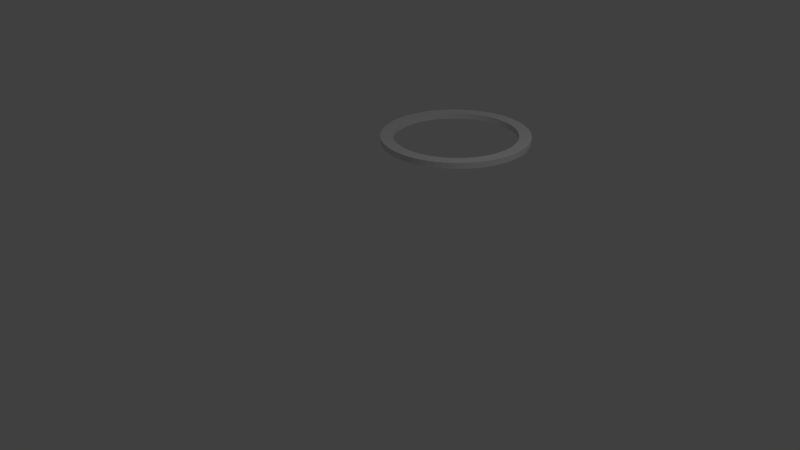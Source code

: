 # Source: Ring.blend  (saved by Blender 2.75.0; exported with 4.5.12 LTS)
import bpy
from mathutils import Matrix  # noqa: F401  (used for matrix-valued properties, if any)

bpy.ops.wm.read_factory_settings(use_empty=True)
scene = bpy.context.scene
scene.name = 'Scene'

# ---- collections
col_collection_1 = bpy.data.collections.new('Collection 1'); scene.collection.children.link(col_collection_1)

# ---- world
world_world = bpy.data.worlds.new('World'); scene.world = world_world
world_world.color = (0.05088, 0.05088, 0.05088)
world_world.use_sun_shadow = False
world_world.sun_shadow_jitter_overblur = 0.0
world_world.cycles.sampling_method = 'MANUAL'
world_world.cycles.sample_map_resolution = 256

# ---- cameras
cam_camera = bpy.data.cameras.new('Camera')
cam_camera.clip_end = 100.0
cam_camera.lens = 35.0
cam_camera.sensor_width = 32.0
cam_camera.sensor_height = 18.0
cam_camera.ortho_scale = 7.314
cam_camera.dof.focus_distance = 0.0
cam_camera.dof.aperture_fstop = 128.0

# ---- lights
light_lamp = bpy.data.lights.new('Lamp', 'POINT')
light_lamp.transmission_factor = 0.0
light_lamp.cutoff_distance = 30.0
light_lamp.energy = 100.0
light_lamp.shadow_buffer_clip_start = 1.001
light_lamp.shadow_soft_size = 0.1
light_lamp.shadow_maximum_resolution = 0.006
light_lamp.use_absolute_resolution = True
light_lamp.cycles.use_multiple_importance_sampling = False

# ---- meshes
me_circle_002 = bpy.data.meshes.new('Circle.002')
me_circle_002.from_pydata([(0.0, 1.0, 0.0), (-0.09802, 0.9952, 0.0), (-0.1951, 0.9808, 0.0), (-0.2903, 0.9569, 0.0), (-0.3827, 0.9239, 0.0), (-0.4714, 0.8819, 0.0), (-0.5556, 0.8315, 0.0), (-0.6344, 0.773, 0.0), (-0.7071, 0.7071, 0.0), (-0.773, 0.6344, 0.0), (-0.8315, 0.5556, 0.0), (-0.8819, 0.4714, 0.0), (-0.9239, 0.3827, 0.0), (-0.9569, 0.2903, 0.0), (-0.9808, 0.1951, 0.0), (-0.9952, 0.09802, 0.0), (-1.0, -1.629e-07, 0.0), (-0.9952, -0.09802, 0.0), (-0.9808, -0.1951, 0.0), (-0.9569, -0.2903, 0.0), (-0.9239, -0.3827, 0.0), (-0.8819, -0.4714, 0.0), (-0.8315, -0.5556, 0.0), (-0.773, -0.6344, 0.0), (-0.7071, -0.7071, 0.0), (-0.6344, -0.773, 0.0), (-0.5556, -0.8315, 0.0), (-0.4714, -0.8819, 0.0), (-0.3827, -0.9239, 0.0), (-0.2903, -0.9569, 0.0), (-0.1951, -0.9808, 0.0), (-0.09802, -0.9952, 0.0), (8.027e-07, -1.0, 0.0), (0.09802, -0.9952, 0.0), (0.1951, -0.9808, 0.0), (0.2903, -0.9569, 0.0), (0.3827, -0.9239, 0.0), (0.4714, -0.8819, 0.0), (0.5556, -0.8315, 0.0), (0.6344, -0.773, 0.0), (0.7071, -0.7071, 0.0), (0.773, -0.6344, 0.0), (0.8315, -0.5556, 0.0), (0.8819, -0.4714, 0.0), (0.9239, -0.3827, 0.0), (0.9569, -0.2903, 0.0), (0.9808, -0.1951, 0.0), (0.9952, -0.09802, 0.0), (1.0, -4.649e-07, 0.0), (0.9952, 0.09802, 0.0), (0.9808, 0.1951, 0.0), (0.9569, 0.2903, 0.0), (0.9239, 0.3827, 0.0), (0.8819, 0.4714, 0.0), (0.8315, 0.5556, 0.0), (0.773, 0.6344, 0.0), (0.7071, 0.7071, 0.0), (0.6344, 0.773, 0.0), (0.5556, 0.8315, 0.0), (0.4714, 0.8819, 0.0), (0.3827, 0.9239, 0.0), (0.2903, 0.9569, 0.0), (0.1951, 0.9808, 0.0), (0.09802, 0.9952, 0.0), (9.752e-08, 0.8363, 0.0), (-0.08197, 0.8322, 0.0), (-0.1631, 0.8202, 0.0), (-0.2428, 0.8002, 0.0), (-0.32, 0.7726, 0.0), (-0.3942, 0.7375, 0.0), (-0.4646, 0.6953, 0.0), (-0.5305, 0.6464, 0.0), (-0.5913, 0.5913, 0.0), (-0.6464, 0.5305, 0.0), (-0.6953, 0.4646, 0.0), (-0.7375, 0.3942, 0.0), (-0.7726, 0.32, 0.0), (-0.8002, 0.2428, 0.0), (-0.8202, 0.1631, 0.0), (-0.8322, 0.08197, 0.0), (-0.8363, -1.779e-07, 0.0), (-0.8322, -0.08197, 0.0), (-0.8202, -0.1631, 0.0), (-0.8002, -0.2428, 0.0), (-0.7726, -0.32, 0.0), (-0.7375, -0.3942, 0.0), (-0.6953, -0.4646, 0.0), (-0.6464, -0.5305, 0.0), (-0.5913, -0.5913, 0.0), (-0.5305, -0.6464, 0.0), (-0.4646, -0.6953, 0.0), (-0.3942, -0.7375, 0.0), (-0.32, -0.7726, 0.0), (-0.2428, -0.8002, 0.0), (-0.1631, -0.8202, 0.0), (-0.08197, -0.8322, 0.0), (7.688e-07, -0.8363, 0.0), (0.08197, -0.8322, 0.0), (0.1631, -0.8202, 0.0), (0.2428, -0.8002, 0.0), (0.32, -0.7726, 0.0), (0.3942, -0.7375, 0.0), (0.4646, -0.6953, 0.0), (0.5305, -0.6464, 0.0), (0.5913, -0.5913, 0.0), (0.6464, -0.5305, 0.0), (0.6953, -0.4646, 0.0), (0.7375, -0.3942, 0.0), (0.7726, -0.32, 0.0), (0.8002, -0.2428, 0.0), (0.8202, -0.1631, 0.0), (0.8322, -0.08197, 0.0), (0.8363, -4.304e-07, 0.0), (0.8322, 0.08197, 0.0), (0.8202, 0.1631, 0.0), (0.8002, 0.2428, 0.0), (0.7726, 0.32, 0.0), (0.7375, 0.3942, 0.0), (0.6953, 0.4646, 0.0), (0.6464, 0.5305, 0.0), (0.5913, 0.5913, 0.0), (0.5305, 0.6464, 0.0), (0.4646, 0.6953, 0.0), (0.3942, 0.7375, 0.0), (0.32, 0.7726, 0.0), (0.2428, 0.8002, 0.0), (0.1631, 0.8202, 0.0), (0.08197, 0.8322, 0.0), (0.0, 1.0, 0.07863), (-0.09802, 0.9952, 0.07863), (-0.1951, 0.9808, 0.07863), (-0.2903, 0.9569, 0.07863), (-0.3827, 0.9239, 0.07863), (-0.4714, 0.8819, 0.07863), (-0.5556, 0.8315, 0.07863), (-0.6344, 0.773, 0.07863), (-0.7071, 0.7071, 0.07863), (-0.773, 0.6344, 0.07863), (-0.8315, 0.5556, 0.07863), (-0.8819, 0.4714, 0.07863), (-0.9239, 0.3827, 0.07863), (-0.9569, 0.2903, 0.07863), (-0.9808, 0.1951, 0.07863), (-0.9952, 0.09802, 0.07863), (-1.0, -1.629e-07, 0.07863), (-0.9952, -0.09802, 0.07863), (-0.9808, -0.1951, 0.07863), (-0.9569, -0.2903, 0.07863), (-0.9239, -0.3827, 0.07863), (-0.8819, -0.4714, 0.07863), (-0.8315, -0.5556, 0.07863), (-0.773, -0.6344, 0.07863), (-0.7071, -0.7071, 0.07863), (-0.6344, -0.773, 0.07863), (-0.5556, -0.8315, 0.07863), (-0.4714, -0.8819, 0.07863), (-0.3827, -0.9239, 0.07863), (-0.2903, -0.9569, 0.07863), (-0.1951, -0.9808, 0.07863), (-0.09802, -0.9952, 0.07863), (8.027e-07, -1.0, 0.07863), (0.09802, -0.9952, 0.07863), (0.1951, -0.9808, 0.07863), (0.2903, -0.9569, 0.07863), (0.3827, -0.9239, 0.07863), (0.4714, -0.8819, 0.07863), (0.5556, -0.8315, 0.07863), (0.6344, -0.773, 0.07863), (0.7071, -0.7071, 0.07863), (0.773, -0.6344, 0.07863), (0.8315, -0.5556, 0.07863), (0.8819, -0.4714, 0.07863), (0.9239, -0.3827, 0.07863), (0.9569, -0.2903, 0.07863), (0.9808, -0.1951, 0.07863), (0.9952, -0.09802, 0.07863), (1.0, -4.649e-07, 0.07863), (0.9952, 0.09802, 0.07863), (0.9808, 0.1951, 0.07863), (0.9569, 0.2903, 0.07863), (0.9239, 0.3827, 0.07863), (0.8819, 0.4714, 0.07863), (0.8315, 0.5556, 0.07863), (0.773, 0.6344, 0.07863), (0.7071, 0.7071, 0.07863), (0.6344, 0.773, 0.07863), (0.5556, 0.8315, 0.07863), (0.4714, 0.8819, 0.07863), (0.3827, 0.9239, 0.07863), (0.2903, 0.9569, 0.07863), (0.1951, 0.9808, 0.07863), (0.09802, 0.9952, 0.07863), (9.752e-08, 0.8363, 0.07863), (-0.08197, 0.8322, 0.07863), (-0.1631, 0.8202, 0.07863), (-0.2428, 0.8002, 0.07863), (-0.32, 0.7726, 0.07863), (-0.3942, 0.7375, 0.07863), (-0.4646, 0.6953, 0.07863), (-0.5305, 0.6464, 0.07863), (-0.5913, 0.5913, 0.07863), (-0.6464, 0.5305, 0.07863), (-0.6953, 0.4646, 0.07863), (-0.7375, 0.3942, 0.07863), (-0.7726, 0.32, 0.07863), (-0.8002, 0.2428, 0.07863), (-0.8202, 0.1631, 0.07863), (-0.8322, 0.08197, 0.07863), (-0.8363, -1.779e-07, 0.07863), (-0.8322, -0.08197, 0.07863), (-0.8202, -0.1631, 0.07863), (-0.8002, -0.2428, 0.07863), (-0.7726, -0.32, 0.07863), (-0.7375, -0.3942, 0.07863), (-0.6953, -0.4646, 0.07863), (-0.6464, -0.5305, 0.07863), (-0.5913, -0.5913, 0.07863), (-0.5305, -0.6464, 0.07863), (-0.4646, -0.6953, 0.07863), (-0.3942, -0.7375, 0.07863), (-0.32, -0.7726, 0.07863), (-0.2428, -0.8002, 0.07863), (-0.1631, -0.8202, 0.07863), (-0.08197, -0.8322, 0.07863), (7.688e-07, -0.8363, 0.07863), (0.08197, -0.8322, 0.07863), (0.1631, -0.8202, 0.07863), (0.2428, -0.8002, 0.07863), (0.32, -0.7726, 0.07863), (0.3942, -0.7375, 0.07863), (0.4646, -0.6953, 0.07863), (0.5305, -0.6464, 0.07863), (0.5913, -0.5913, 0.07863), (0.6464, -0.5305, 0.07863), (0.6953, -0.4646, 0.07863), (0.7375, -0.3942, 0.07863), (0.7726, -0.32, 0.07863), (0.8002, -0.2428, 0.07863), (0.8202, -0.1631, 0.07863), (0.8322, -0.08197, 0.07863), (0.8363, -4.304e-07, 0.07863), (0.8322, 0.08197, 0.07863), (0.8202, 0.1631, 0.07863), (0.8002, 0.2428, 0.07863), (0.7726, 0.32, 0.07863), (0.7375, 0.3942, 0.07863), (0.6953, 0.4646, 0.07863), (0.6464, 0.5305, 0.07863), (0.5913, 0.5913, 0.07863), (0.5305, 0.6464, 0.07863), (0.4646, 0.6953, 0.07863), (0.3942, 0.7375, 0.07863), (0.32, 0.7726, 0.07863), (0.2428, 0.8002, 0.07863), (0.1631, 0.8202, 0.07863), (0.08197, 0.8322, 0.07863)], [], [(45, 44, 108, 109), (8, 7, 71, 72), (60, 59, 123, 124), (23, 22, 86, 87), (1, 0, 64, 65), (38, 37, 101, 102), (53, 52, 116, 117), (16, 15, 79, 80), (31, 30, 94, 95), (9, 8, 72, 73), (46, 45, 109, 110), (61, 60, 124, 125), (24, 23, 87, 88), (2, 1, 65, 66), (39, 38, 102, 103), (54, 53, 117, 118), (17, 16, 80, 81), (32, 31, 95, 96), (10, 9, 73, 74), (47, 46, 110, 111), (62, 61, 125, 126), (25, 24, 88, 89), (3, 2, 66, 67), (40, 39, 103, 104), (55, 54, 118, 119), (18, 17, 81, 82), (33, 32, 96, 97), (11, 10, 74, 75), (48, 47, 111, 112), (63, 62, 126, 127), (26, 25, 89, 90), (4, 3, 67, 68), (41, 40, 104, 105), (56, 55, 119, 120), (19, 18, 82, 83), (34, 33, 97, 98), (12, 11, 75, 76), (49, 48, 112, 113), (0, 63, 127, 64), (27, 26, 90, 91), (5, 4, 68, 69), (42, 41, 105, 106), (57, 56, 120, 121), (20, 19, 83, 84), (35, 34, 98, 99), (13, 12, 76, 77), (50, 49, 113, 114), (28, 27, 91, 92), (6, 5, 69, 70), (43, 42, 106, 107), (58, 57, 121, 122), (21, 20, 84, 85), (36, 35, 99, 100), (14, 13, 77, 78), (51, 50, 114, 115), (29, 28, 92, 93), (7, 6, 70, 71), (44, 43, 107, 108), (59, 58, 122, 123), (22, 21, 85, 86), (37, 36, 100, 101), (52, 51, 115, 116), (15, 14, 78, 79), (30, 29, 93, 94), (173, 237, 236, 172), (136, 200, 199, 135), (188, 252, 251, 187), (151, 215, 214, 150), (129, 193, 192, 128), (166, 230, 229, 165), (181, 245, 244, 180), (144, 208, 207, 143), (159, 223, 222, 158), (137, 201, 200, 136), (174, 238, 237, 173), (189, 253, 252, 188), (152, 216, 215, 151), (130, 194, 193, 129), (167, 231, 230, 166), (182, 246, 245, 181), (145, 209, 208, 144), (160, 224, 223, 159), (138, 202, 201, 137), (175, 239, 238, 174), (190, 254, 253, 189), (153, 217, 216, 152), (131, 195, 194, 130), (168, 232, 231, 167), (183, 247, 246, 182), (146, 210, 209, 145), (161, 225, 224, 160), (139, 203, 202, 138), (176, 240, 239, 175), (191, 255, 254, 190), (154, 218, 217, 153), (132, 196, 195, 131), (169, 233, 232, 168), (184, 248, 247, 183), (147, 211, 210, 146), (162, 226, 225, 161), (140, 204, 203, 139), (177, 241, 240, 176), (128, 192, 255, 191), (155, 219, 218, 154), (133, 197, 196, 132), (170, 234, 233, 169), (185, 249, 248, 184), (148, 212, 211, 147), (163, 227, 226, 162), (141, 205, 204, 140), (178, 242, 241, 177), (156, 220, 219, 155), (134, 198, 197, 133), (171, 235, 234, 170), (186, 250, 249, 185), (149, 213, 212, 148), (164, 228, 227, 163), (142, 206, 205, 141), (179, 243, 242, 178), (157, 221, 220, 156), (135, 199, 198, 134), (172, 236, 235, 171), (187, 251, 250, 186), (150, 214, 213, 149), (165, 229, 228, 164), (180, 244, 243, 179), (143, 207, 206, 142), (158, 222, 221, 157), (125, 253, 254, 126), (74, 202, 203, 75), (24, 152, 151, 23), (126, 254, 255, 127), (75, 203, 204, 76), (25, 153, 152, 24), (127, 255, 192, 64), (76, 204, 205, 77), (26, 154, 153, 25), (77, 205, 206, 78), (27, 155, 154, 26), (78, 206, 207, 79), (28, 156, 155, 27), (79, 207, 208, 80), (29, 157, 156, 28), (80, 208, 209, 81), (30, 158, 157, 29), (81, 209, 210, 82), (31, 159, 158, 30), (82, 210, 211, 83), (32, 160, 159, 31), (83, 211, 212, 84), (33, 161, 160, 32), (84, 212, 213, 85), (34, 162, 161, 33), (85, 213, 214, 86), (35, 163, 162, 34), (86, 214, 215, 87), (36, 164, 163, 35), (87, 215, 216, 88), (37, 165, 164, 36), (88, 216, 217, 89), (38, 166, 165, 37), (89, 217, 218, 90), (39, 167, 166, 38), (90, 218, 219, 91), (40, 168, 167, 39), (91, 219, 220, 92), (41, 169, 168, 40), (92, 220, 221, 93), (42, 170, 169, 41), (93, 221, 222, 94), (43, 171, 170, 42), (94, 222, 223, 95), (44, 172, 171, 43), (95, 223, 224, 96), (45, 173, 172, 44), (96, 224, 225, 97), (46, 174, 173, 45), (97, 225, 226, 98), (47, 175, 174, 46), (98, 226, 227, 99), (48, 176, 175, 47), (99, 227, 228, 100), (49, 177, 176, 48), (100, 228, 229, 101), (50, 178, 177, 49), (101, 229, 230, 102), (51, 179, 178, 50), (102, 230, 231, 103), (52, 180, 179, 51), (1, 129, 128, 0), (103, 231, 232, 104), (53, 181, 180, 52), (2, 130, 129, 1), (104, 232, 233, 105), (54, 182, 181, 53), (3, 131, 130, 2), (105, 233, 234, 106), (55, 183, 182, 54), (4, 132, 131, 3), (106, 234, 235, 107), (56, 184, 183, 55), (5, 133, 132, 4), (107, 235, 236, 108), (57, 185, 184, 56), (6, 134, 133, 5), (108, 236, 237, 109), (58, 186, 185, 57), (7, 135, 134, 6), (109, 237, 238, 110), (59, 187, 186, 58), (8, 136, 135, 7), (110, 238, 239, 111), (60, 188, 187, 59), (9, 137, 136, 8), (111, 239, 240, 112), (61, 189, 188, 60), (10, 138, 137, 9), (112, 240, 241, 113), (62, 190, 189, 61), (11, 139, 138, 10), (113, 241, 242, 114), (63, 191, 190, 62), (12, 140, 139, 11), (114, 242, 243, 115), (0, 128, 191, 63), (13, 141, 140, 12), (115, 243, 244, 116), (64, 192, 193, 65), (14, 142, 141, 13), (116, 244, 245, 117), (65, 193, 194, 66), (15, 143, 142, 14), (117, 245, 246, 118), (66, 194, 195, 67), (16, 144, 143, 15), (118, 246, 247, 119), (67, 195, 196, 68), (17, 145, 144, 16), (119, 247, 248, 120), (68, 196, 197, 69), (18, 146, 145, 17), (120, 248, 249, 121), (69, 197, 198, 70), (19, 147, 146, 18), (121, 249, 250, 122), (70, 198, 199, 71), (20, 148, 147, 19), (122, 250, 251, 123), (71, 199, 200, 72), (21, 149, 148, 20), (123, 251, 252, 124), (72, 200, 201, 73), (22, 150, 149, 21), (124, 252, 253, 125), (73, 201, 202, 74), (23, 151, 150, 22)])
_uv = me_circle_002.uv_layers.new(name='UVMap')
_uv.uv.foreach_set('vector', [0.8708, 0.8361, 0.8361, 0.8708, 0.7811, 0.8101, 0.8101, 0.7811, 0.3314, 0.02876, 0.3784, 0.0145, 0.3983, 0.094, 0.359, 0.1059, 0.8708, 0.1639, 0.902, 0.2019, 0.8362, 0.2507, 0.8101, 0.2189, 0.0145, 0.6216, 0.004915, 0.5734, 0.08598, 0.5614, 0.09399, 0.6017, 0.6686, 0.02876, 0.714, 0.04755, 0.679, 0.1216, 0.641, 0.1059, 0.5734, 0.9951, 0.5246, 0.9999, 0.5205, 0.918, 0.5614, 0.914, 0.9999, 0.4754, 0.9999, 0.5246, 0.918, 0.5205, 0.918, 0.4795, 0.04755, 0.286, 0.0707, 0.2427, 0.141, 0.2848, 0.1216, 0.321, 0.2427, 0.9293, 0.2018, 0.902, 0.2507, 0.8362, 0.2848, 0.859, 0.286, 0.04755, 0.3314, 0.02876, 0.359, 0.1059, 0.321, 0.1216, 0.902, 0.7981, 0.8708, 0.8361, 0.8101, 0.7811, 0.8362, 0.7493, 0.8361, 0.1292, 0.8708, 0.1639, 0.8101, 0.2189, 0.7811, 0.1899, 0.02875, 0.6686, 0.0145, 0.6216, 0.09399, 0.6017, 0.1059, 0.641, 0.6216, 0.0145, 0.6686, 0.02876, 0.641, 0.1059, 0.6017, 0.094, 0.6216, 0.9855, 0.5734, 0.9951, 0.5614, 0.914, 0.6017, 0.906, 0.9951, 0.4266, 0.9999, 0.4754, 0.918, 0.4795, 0.914, 0.4386, 0.02875, 0.3314, 0.04755, 0.286, 0.1216, 0.321, 0.1059, 0.359, 0.286, 0.9524, 0.2427, 0.9293, 0.2848, 0.859, 0.321, 0.8784, 0.2427, 0.07071, 0.286, 0.04755, 0.321, 0.1216, 0.2848, 0.141, 0.9293, 0.7573, 0.902, 0.7981, 0.8362, 0.7493, 0.859, 0.7152, 0.7982, 0.09799, 0.8361, 0.1292, 0.7811, 0.1899, 0.7493, 0.1638, 0.04755, 0.714, 0.02875, 0.6686, 0.1059, 0.641, 0.1216, 0.679, 0.5734, 0.004914, 0.6216, 0.0145, 0.6017, 0.094, 0.5614, 0.08598, 0.6686, 0.9712, 0.6216, 0.9855, 0.6017, 0.906, 0.641, 0.8941, 0.9855, 0.3784, 0.9951, 0.4266, 0.914, 0.4386, 0.906, 0.3983, 0.0145, 0.3784, 0.02875, 0.3314, 0.1059, 0.359, 0.094, 0.3983, 0.3314, 0.9712, 0.286, 0.9524, 0.321, 0.8784, 0.359, 0.8941, 0.2019, 0.09799, 0.2427, 0.07071, 0.2848, 0.141, 0.2507, 0.1638, 0.9524, 0.714, 0.9293, 0.7573, 0.859, 0.7152, 0.8784, 0.679, 0.7573, 0.07071, 0.7982, 0.09799, 0.7493, 0.1638, 0.7152, 0.141, 0.0707, 0.7573, 0.04755, 0.714, 0.1216, 0.679, 0.141, 0.7152, 0.5246, 9.998e-05, 0.5734, 0.004914, 0.5614, 0.08598, 0.5205, 0.08196, 0.714, 0.9524, 0.6686, 0.9712, 0.641, 0.8941, 0.679, 0.8784, 0.9712, 0.3314, 0.9855, 0.3784, 0.906, 0.3983, 0.8941, 0.359, 0.004914, 0.4266, 0.0145, 0.3784, 0.094, 0.3983, 0.08598, 0.4386, 0.3784, 0.9855, 0.3314, 0.9712, 0.359, 0.8941, 0.3983, 0.906, 0.1639, 0.1292, 0.2019, 0.09799, 0.2507, 0.1638, 0.2189, 0.1899, 0.9712, 0.6686, 0.9524, 0.714, 0.8784, 0.679, 0.8941, 0.641, 0.714, 0.04755, 0.7573, 0.07071, 0.7152, 0.141, 0.679, 0.1216, 0.09799, 0.7981, 0.0707, 0.7573, 0.141, 0.7152, 0.1638, 0.7493, 0.4754, 9.998e-05, 0.5246, 9.998e-05, 0.5205, 0.08196, 0.4795, 0.08196, 0.7573, 0.9293, 0.714, 0.9524, 0.679, 0.8784, 0.7152, 0.859, 0.9524, 0.286, 0.9712, 0.3314, 0.8941, 0.359, 0.8784, 0.321, 9.998e-05, 0.4754, 0.004914, 0.4266, 0.08598, 0.4386, 0.08196, 0.4795, 0.4266, 0.9951, 0.3784, 0.9855, 0.3983, 0.906, 0.4386, 0.914, 0.1292, 0.1639, 0.1639, 0.1292, 0.2189, 0.1899, 0.1899, 0.2189, 0.9855, 0.6216, 0.9712, 0.6686, 0.8941, 0.641, 0.906, 0.6017, 0.1291, 0.8361, 0.09799, 0.7981, 0.1638, 0.7493, 0.1899, 0.7811, 0.4266, 0.004914, 0.4754, 9.998e-05, 0.4795, 0.08196, 0.4386, 0.08598, 0.7981, 0.902, 0.7573, 0.9293, 0.7152, 0.859, 0.7493, 0.8362, 0.9293, 0.2427, 0.9524, 0.286, 0.8784, 0.321, 0.859, 0.2848, 0.0001002, 0.5246, 9.998e-05, 0.4754, 0.08196, 0.4795, 0.08196, 0.5205, 0.4754, 0.9999, 0.4266, 0.9951, 0.4386, 0.914, 0.4795, 0.918, 0.09799, 0.2019, 0.1292, 0.1639, 0.1899, 0.2189, 0.1638, 0.2507, 0.9951, 0.5734, 0.9855, 0.6216, 0.906, 0.6017, 0.914, 0.5614, 0.1639, 0.8708, 0.1291, 0.8361, 0.1899, 0.7811, 0.2189, 0.8101, 0.3784, 0.0145, 0.4266, 0.004914, 0.4386, 0.08598, 0.3983, 0.094, 0.8361, 0.8708, 0.7981, 0.902, 0.7493, 0.8362, 0.7811, 0.8101, 0.902, 0.2019, 0.9293, 0.2427, 0.859, 0.2848, 0.8362, 0.2507, 0.004915, 0.5734, 0.0001002, 0.5246, 0.08196, 0.5205, 0.08598, 0.5614, 0.5246, 0.9999, 0.4754, 0.9999, 0.4795, 0.918, 0.5205, 0.918, 0.9999, 0.5246, 0.9951, 0.5734, 0.914, 0.5614, 0.918, 0.5205, 0.0707, 0.2427, 0.09799, 0.2019, 0.1638, 0.2507, 0.141, 0.2848, 0.2018, 0.902, 0.1639, 0.8708, 0.2189, 0.8101, 0.2507, 0.8362, 0.8708, 0.8361, 0.8101, 0.7811, 0.7811, 0.8101, 0.8361, 0.8708, 0.3314, 0.02876, 0.359, 0.1059, 0.3983, 0.094, 0.3784, 0.0145, 0.8708, 0.1639, 0.8101, 0.2189, 0.8362, 0.2507, 0.902, 0.2019, 0.0145, 0.6216, 0.09399, 0.6017, 0.08598, 0.5614, 0.004915, 0.5734, 0.6686, 0.02876, 0.641, 0.1059, 0.679, 0.1216, 0.714, 0.04755, 0.5734, 0.9951, 0.5614, 0.914, 0.5205, 0.918, 0.5246, 0.9999, 0.9999, 0.4754, 0.918, 0.4795, 0.918, 0.5205, 0.9999, 0.5246, 0.04755, 0.286, 0.1216, 0.321, 0.141, 0.2848, 0.0707, 0.2427, 0.2427, 0.9293, 0.2848, 0.859, 0.2507, 0.8362, 0.2018, 0.902, 0.286, 0.04755, 0.321, 0.1216, 0.359, 0.1059, 0.3314, 0.02876, 0.902, 0.7981, 0.8362, 0.7493, 0.8101, 0.7811, 0.8708, 0.8361, 0.8361, 0.1292, 0.7811, 0.1899, 0.8101, 0.2189, 0.8708, 0.1639, 0.02875, 0.6686, 0.1059, 0.641, 0.09399, 0.6017, 0.0145, 0.6216, 0.6216, 0.0145, 0.6017, 0.094, 0.641, 0.1059, 0.6686, 0.02876, 0.6216, 0.9855, 0.6017, 0.906, 0.5614, 0.914, 0.5734, 0.9951, 0.9951, 0.4266, 0.914, 0.4386, 0.918, 0.4795, 0.9999, 0.4754, 0.02875, 0.3314, 0.1059, 0.359, 0.1216, 0.321, 0.04755, 0.286, 0.286, 0.9524, 0.321, 0.8784, 0.2848, 0.859, 0.2427, 0.9293, 0.2427, 0.07071, 0.2848, 0.141, 0.321, 0.1216, 0.286, 0.04755, 0.9293, 0.7573, 0.859, 0.7152, 0.8362, 0.7493, 0.902, 0.7981, 0.7982, 0.09799, 0.7493, 0.1638, 0.7811, 0.1899, 0.8361, 0.1292, 0.04755, 0.714, 0.1216, 0.679, 0.1059, 0.641, 0.02875, 0.6686, 0.5734, 0.004914, 0.5614, 0.08598, 0.6017, 0.094, 0.6216, 0.0145, 0.6686, 0.9712, 0.641, 0.8941, 0.6017, 0.906, 0.6216, 0.9855, 0.9855, 0.3784, 0.906, 0.3983, 0.914, 0.4386, 0.9951, 0.4266, 0.0145, 0.3784, 0.094, 0.3983, 0.1059, 0.359, 0.02875, 0.3314, 0.3314, 0.9712, 0.359, 0.8941, 0.321, 0.8784, 0.286, 0.9524, 0.2019, 0.09799, 0.2507, 0.1638, 0.2848, 0.141, 0.2427, 0.07071, 0.9524, 0.714, 0.8784, 0.679, 0.859, 0.7152, 0.9293, 0.7573, 0.7573, 0.07071, 0.7152, 0.141, 0.7493, 0.1638, 0.7982, 0.09799, 0.0707, 0.7573, 0.141, 0.7152, 0.1216, 0.679, 0.04755, 0.714, 0.5246, 9.998e-05, 0.5205, 0.08196, 0.5614, 0.08598, 0.5734, 0.004914, 0.714, 0.9524, 0.679, 0.8784, 0.641, 0.8941, 0.6686, 0.9712, 0.9712, 0.3314, 0.8941, 0.359, 0.906, 0.3983, 0.9855, 0.3784, 0.004914, 0.4266, 0.08598, 0.4386, 0.094, 0.3983, 0.0145, 0.3784, 0.3784, 0.9855, 0.3983, 0.906, 0.359, 0.8941, 0.3314, 0.9712, 0.1639, 0.1292, 0.2189, 0.1899, 0.2507, 0.1638, 0.2019, 0.09799, 0.9712, 0.6686, 0.8941, 0.641, 0.8784, 0.679, 0.9524, 0.714, 0.714, 0.04755, 0.679, 0.1216, 0.7152, 0.141, 0.7573, 0.07071, 0.09799, 0.7981, 0.1638, 0.7493, 0.141, 0.7152, 0.0707, 0.7573, 0.4754, 9.998e-05, 0.4795, 0.08196, 0.5205, 0.08196, 0.5246, 9.998e-05, 0.7573, 0.9293, 0.7152, 0.859, 0.679, 0.8784, 0.714, 0.9524, 0.9524, 0.286, 0.8784, 0.321, 0.8941, 0.359, 0.9712, 0.3314, 9.998e-05, 0.4754, 0.08196, 0.4795, 0.08598, 0.4386, 0.004914, 0.4266, 0.4266, 0.9951, 0.4386, 0.914, 0.3983, 0.906, 0.3784, 0.9855, 0.1292, 0.1639, 0.1899, 0.2189, 0.2189, 0.1899, 0.1639, 0.1292, 0.9855, 0.6216, 0.906, 0.6017, 0.8941, 0.641, 0.9712, 0.6686, 0.1291, 0.8361, 0.1899, 0.7811, 0.1638, 0.7493, 0.09799, 0.7981, 0.4266, 0.004914, 0.4386, 0.08598, 0.4795, 0.08196, 0.4754, 9.998e-05, 0.7981, 0.902, 0.7493, 0.8362, 0.7152, 0.859, 0.7573, 0.9293, 0.9293, 0.2427, 0.859, 0.2848, 0.8784, 0.321, 0.9524, 0.286, 0.0001002, 0.5246, 0.08196, 0.5205, 0.08196, 0.4795, 9.998e-05, 0.4754, 0.4754, 0.9999, 0.4795, 0.918, 0.4386, 0.914, 0.4266, 0.9951, 0.09799, 0.2019, 0.1638, 0.2507, 0.1899, 0.2189, 0.1292, 0.1639, 0.9951, 0.5734, 0.914, 0.5614, 0.906, 0.6017, 0.9855, 0.6216, 0.1639, 0.8708, 0.2189, 0.8101, 0.1899, 0.7811, 0.1291, 0.8361, 0.3784, 0.0145, 0.3983, 0.094, 0.4386, 0.08598, 0.4266, 0.004914, 0.8361, 0.8708, 0.7811, 0.8101, 0.7493, 0.8362, 0.7981, 0.902, 0.902, 0.2019, 0.8362, 0.2507, 0.859, 0.2848, 0.9293, 0.2427, 0.004915, 0.5734, 0.08598, 0.5614, 0.08196, 0.5205, 0.0001002, 0.5246, 0.5246, 0.9999, 0.5205, 0.918, 0.4795, 0.918, 0.4754, 0.9999, 0.9999, 0.5246, 0.918, 0.5205, 0.914, 0.5614, 0.9951, 0.5734, 0.0707, 0.2427, 0.141, 0.2848, 0.1638, 0.2507, 0.09799, 0.2019, 0.2018, 0.902, 0.2507, 0.8362, 0.2189, 0.8101, 0.1639, 0.8708, 0.7811, 0.1899, 0.7811, 0.1899, 0.7493, 0.1638, 0.7493, 0.1638, 0.2848, 0.141, 0.2848, 0.141, 0.2507, 0.1638, 0.2507, 0.1638, 0.02875, 0.6686, 0.02875, 0.6686, 0.0145, 0.6216, 0.0145, 0.6216, 0.7493, 0.1638, 0.7493, 0.1638, 0.7152, 0.141, 0.7152, 0.141, 0.2507, 0.1638, 0.2507, 0.1638, 0.2189, 0.1899, 0.2189, 0.1899, 0.04755, 0.714, 0.04755, 0.714, 0.02875, 0.6686, 0.02875, 0.6686, 0.7152, 0.141, 0.7152, 0.141, 0.679, 0.1216, 0.679, 0.1216, 0.2189, 0.1899, 0.2189, 0.1899, 0.1899, 0.2189, 0.1899, 0.2189, 0.0707, 0.7573, 0.0707, 0.7573, 0.04755, 0.714, 0.04755, 0.714, 0.1899, 0.2189, 0.1899, 0.2189, 0.1638, 0.2507, 0.1638, 0.2507, 0.09799, 0.7981, 0.09799, 0.7981, 0.0707, 0.7573, 0.0707, 0.7573, 0.1638, 0.2507, 0.1638, 0.2507, 0.141, 0.2848, 0.141, 0.2848, 0.1291, 0.8361, 0.1291, 0.8361, 0.09799, 0.7981, 0.09799, 0.7981, 0.141, 0.2848, 0.141, 0.2848, 0.1216, 0.321, 0.1216, 0.321, 0.1639, 0.8708, 0.1639, 0.8708, 0.1291, 0.8361, 0.1291, 0.8361, 0.1216, 0.321, 0.1216, 0.321, 0.1059, 0.359, 0.1059, 0.359, 0.2018, 0.902, 0.2018, 0.902, 0.1639, 0.8708, 0.1639, 0.8708, 0.1059, 0.359, 0.1059, 0.359, 0.094, 0.3983, 0.094, 0.3983, 0.2427, 0.9293, 0.2427, 0.9293, 0.2018, 0.902, 0.2018, 0.902, 0.094, 0.3983, 0.094, 0.3983, 0.08598, 0.4386, 0.08598, 0.4386, 0.286, 0.9524, 0.286, 0.9524, 0.2427, 0.9293, 0.2427, 0.9293, 0.08598, 0.4386, 0.08598, 0.4386, 0.08196, 0.4795, 0.08196, 0.4795, 0.3314, 0.9712, 0.3314, 0.9712, 0.286, 0.9524, 0.286, 0.9524, 0.08196, 0.4795, 0.08196, 0.4795, 0.08196, 0.5205, 0.08196, 0.5205, 0.3784, 0.9855, 0.3784, 0.9855, 0.3314, 0.9712, 0.3314, 0.9712, 0.08196, 0.5205, 0.08196, 0.5205, 0.08598, 0.5614, 0.08598, 0.5614, 0.4266, 0.9951, 0.4266, 0.9951, 0.3784, 0.9855, 0.3784, 0.9855, 0.08598, 0.5614, 0.08598, 0.5614, 0.09399, 0.6017, 0.09399, 0.6017, 0.4754, 0.9999, 0.4754, 0.9999, 0.4266, 0.9951, 0.4266, 0.9951, 0.09399, 0.6017, 0.09399, 0.6017, 0.1059, 0.641, 0.1059, 0.641, 0.5246, 0.9999, 0.5246, 0.9999, 0.4754, 0.9999, 0.4754, 0.9999, 0.1059, 0.641, 0.1059, 0.641, 0.1216, 0.679, 0.1216, 0.679, 0.5734, 0.9951, 0.5734, 0.9951, 0.5246, 0.9999, 0.5246, 0.9999, 0.1216, 0.679, 0.1216, 0.679, 0.141, 0.7152, 0.141, 0.7152, 0.6216, 0.9855, 0.6216, 0.9855, 0.5734, 0.9951, 0.5734, 0.9951, 0.141, 0.7152, 0.141, 0.7152, 0.1638, 0.7493, 0.1638, 0.7493, 0.6686, 0.9712, 0.6686, 0.9712, 0.6216, 0.9855, 0.6216, 0.9855, 0.1638, 0.7493, 0.1638, 0.7493, 0.1899, 0.7811, 0.1899, 0.7811, 0.714, 0.9524, 0.714, 0.9524, 0.6686, 0.9712, 0.6686, 0.9712, 0.1899, 0.7811, 0.1899, 0.7811, 0.2189, 0.8101, 0.2189, 0.8101, 0.7573, 0.9293, 0.7573, 0.9293, 0.714, 0.9524, 0.714, 0.9524, 0.2189, 0.8101, 0.2189, 0.8101, 0.2507, 0.8362, 0.2507, 0.8362, 0.7981, 0.902, 0.7981, 0.902, 0.7573, 0.9293, 0.7573, 0.9293, 0.2507, 0.8362, 0.2507, 0.8362, 0.2848, 0.859, 0.2848, 0.859, 0.8361, 0.8708, 0.8361, 0.8708, 0.7981, 0.902, 0.7981, 0.902, 0.2848, 0.859, 0.2848, 0.859, 0.321, 0.8784, 0.321, 0.8784, 0.8708, 0.8361, 0.8708, 0.8361, 0.8361, 0.8708, 0.8361, 0.8708, 0.321, 0.8784, 0.321, 0.8784, 0.359, 0.8941, 0.359, 0.8941, 0.902, 0.7981, 0.902, 0.7981, 0.8708, 0.8361, 0.8708, 0.8361, 0.359, 0.8941, 0.359, 0.8941, 0.3983, 0.906, 0.3983, 0.906, 0.9293, 0.7573, 0.9293, 0.7573, 0.902, 0.7981, 0.902, 0.7981, 0.3983, 0.906, 0.3983, 0.906, 0.4386, 0.914, 0.4386, 0.914, 0.9524, 0.714, 0.9524, 0.714, 0.9293, 0.7573, 0.9293, 0.7573, 0.4386, 0.914, 0.4386, 0.914, 0.4795, 0.918, 0.4795, 0.918, 0.9712, 0.6686, 0.9712, 0.6686, 0.9524, 0.714, 0.9524, 0.714, 0.4795, 0.918, 0.4795, 0.918, 0.5205, 0.918, 0.5205, 0.918, 0.9855, 0.6216, 0.9855, 0.6216, 0.9712, 0.6686, 0.9712, 0.6686, 0.5205, 0.918, 0.5205, 0.918, 0.5614, 0.914, 0.5614, 0.914, 0.9951, 0.5734, 0.9951, 0.5734, 0.9855, 0.6216, 0.9855, 0.6216, 0.5614, 0.914, 0.5614, 0.914, 0.6017, 0.906, 0.6017, 0.906, 0.9999, 0.5246, 0.9999, 0.5246, 0.9951, 0.5734, 0.9951, 0.5734, 0.6686, 0.02876, 0.6686, 0.02876, 0.714, 0.04755, 0.714, 0.04755, 0.6017, 0.906, 0.6017, 0.906, 0.641, 0.8941, 0.641, 0.8941, 0.9999, 0.4754, 0.9999, 0.4754, 0.9999, 0.5246, 0.9999, 0.5246, 0.6216, 0.0145, 0.6216, 0.0145, 0.6686, 0.02876, 0.6686, 0.02876, 0.641, 0.8941, 0.641, 0.8941, 0.679, 0.8784, 0.679, 0.8784, 0.9951, 0.4266, 0.9951, 0.4266, 0.9999, 0.4754, 0.9999, 0.4754, 0.5734, 0.004914, 0.5734, 0.004914, 0.6216, 0.0145, 0.6216, 0.0145, 0.679, 0.8784, 0.679, 0.8784, 0.7152, 0.859, 0.7152, 0.859, 0.9855, 0.3784, 0.9855, 0.3784, 0.9951, 0.4266, 0.9951, 0.4266, 0.5246, 9.998e-05, 0.5246, 9.998e-05, 0.5734, 0.004914, 0.5734, 0.004914, 0.7152, 0.859, 0.7152, 0.859, 0.7493, 0.8362, 0.7493, 0.8362, 0.9712, 0.3314, 0.9712, 0.3314, 0.9855, 0.3784, 0.9855, 0.3784, 0.4754, 9.998e-05, 0.4754, 9.998e-05, 0.5246, 9.998e-05, 0.5246, 9.998e-05, 0.7493, 0.8362, 0.7493, 0.8362, 0.7811, 0.8101, 0.7811, 0.8101, 0.9524, 0.286, 0.9524, 0.286, 0.9712, 0.3314, 0.9712, 0.3314, 0.4266, 0.004914, 0.4266, 0.004914, 0.4754, 9.998e-05, 0.4754, 9.998e-05, 0.7811, 0.8101, 0.7811, 0.8101, 0.8101, 0.7811, 0.8101, 0.7811, 0.9293, 0.2427, 0.9293, 0.2427, 0.9524, 0.286, 0.9524, 0.286, 0.3784, 0.0145, 0.3784, 0.0145, 0.4266, 0.004914, 0.4266, 0.004914, 0.8101, 0.7811, 0.8101, 0.7811, 0.8362, 0.7493, 0.8362, 0.7493, 0.902, 0.2019, 0.902, 0.2019, 0.9293, 0.2427, 0.9293, 0.2427, 0.3314, 0.02876, 0.3314, 0.02876, 0.3784, 0.0145, 0.3784, 0.0145, 0.8362, 0.7493, 0.8362, 0.7493, 0.859, 0.7152, 0.859, 0.7152, 0.8708, 0.1639, 0.8708, 0.1639, 0.902, 0.2019, 0.902, 0.2019, 0.286, 0.04755, 0.286, 0.04755, 0.3314, 0.02876, 0.3314, 0.02876, 0.859, 0.7152, 0.859, 0.7152, 0.8784, 0.679, 0.8784, 0.679, 0.8361, 0.1292, 0.8361, 0.1292, 0.8708, 0.1639, 0.8708, 0.1639, 0.2427, 0.07071, 0.2427, 0.07071, 0.286, 0.04755, 0.286, 0.04755, 0.8784, 0.679, 0.8784, 0.679, 0.8941, 0.641, 0.8941, 0.641, 0.7982, 0.09799, 0.7982, 0.09799, 0.8361, 0.1292, 0.8361, 0.1292, 0.2019, 0.09799, 0.2019, 0.09799, 0.2427, 0.07071, 0.2427, 0.07071, 0.8941, 0.641, 0.8941, 0.641, 0.906, 0.6017, 0.906, 0.6017, 0.7573, 0.07071, 0.7573, 0.07071, 0.7982, 0.09799, 0.7982, 0.09799, 0.1639, 0.1292, 0.1639, 0.1292, 0.2019, 0.09799, 0.2019, 0.09799, 0.906, 0.6017, 0.906, 0.6017, 0.914, 0.5614, 0.914, 0.5614, 0.714, 0.04755, 0.714, 0.04755, 0.7573, 0.07071, 0.7573, 0.07071, 0.1292, 0.1639, 0.1292, 0.1639, 0.1639, 0.1292, 0.1639, 0.1292, 0.914, 0.5614, 0.914, 0.5614, 0.918, 0.5205, 0.918, 0.5205, 0.679, 0.1216, 0.679, 0.1216, 0.641, 0.1059, 0.641, 0.1059, 0.09799, 0.2019, 0.09799, 0.2019, 0.1292, 0.1639, 0.1292, 0.1639, 0.918, 0.5205, 0.918, 0.5205, 0.918, 0.4795, 0.918, 0.4795, 0.641, 0.1059, 0.641, 0.1059, 0.6017, 0.094, 0.6017, 0.094, 0.0707, 0.2427, 0.0707, 0.2427, 0.09799, 0.2019, 0.09799, 0.2019, 0.918, 0.4795, 0.918, 0.4795, 0.914, 0.4386, 0.914, 0.4386, 0.6017, 0.094, 0.6017, 0.094, 0.5614, 0.08598, 0.5614, 0.08598, 0.04755, 0.286, 0.04755, 0.286, 0.0707, 0.2427, 0.0707, 0.2427, 0.914, 0.4386, 0.914, 0.4386, 0.906, 0.3983, 0.906, 0.3983, 0.5614, 0.08598, 0.5614, 0.08598, 0.5205, 0.08196, 0.5205, 0.08196, 0.02875, 0.3314, 0.02875, 0.3314, 0.04755, 0.286, 0.04755, 0.286, 0.906, 0.3983, 0.906, 0.3983, 0.8941, 0.359, 0.8941, 0.359, 0.5205, 0.08196, 0.5205, 0.08196, 0.4795, 0.08196, 0.4795, 0.08196, 0.0145, 0.3784, 0.0145, 0.3784, 0.02875, 0.3314, 0.02875, 0.3314, 0.8941, 0.359, 0.8941, 0.359, 0.8784, 0.321, 0.8784, 0.321, 0.4795, 0.08196, 0.4795, 0.08196, 0.4386, 0.08598, 0.4386, 0.08598, 0.004914, 0.4266, 0.004914, 0.4266, 0.0145, 0.3784, 0.0145, 0.3784, 0.8784, 0.321, 0.8784, 0.321, 0.859, 0.2848, 0.859, 0.2848, 0.4386, 0.08598, 0.4386, 0.08598, 0.3983, 0.094, 0.3983, 0.094, 9.998e-05, 0.4754, 9.998e-05, 0.4754, 0.004914, 0.4266, 0.004914, 0.4266, 0.859, 0.2848, 0.859, 0.2848, 0.8362, 0.2507, 0.8362, 0.2507, 0.3983, 0.094, 0.3983, 0.094, 0.359, 0.1059, 0.359, 0.1059, 0.0001002, 0.5246, 0.0001002, 0.5246, 9.998e-05, 0.4754, 9.998e-05, 0.4754, 0.8362, 0.2507, 0.8362, 0.2507, 0.8101, 0.2189, 0.8101, 0.2189, 0.359, 0.1059, 0.359, 0.1059, 0.321, 0.1216, 0.321, 0.1216, 0.004915, 0.5734, 0.004915, 0.5734, 0.0001002, 0.5246, 0.0001002, 0.5246, 0.8101, 0.2189, 0.8101, 0.2189, 0.7811, 0.1899, 0.7811, 0.1899, 0.321, 0.1216, 0.321, 0.1216, 0.2848, 0.141, 0.2848, 0.141, 0.0145, 0.6216, 0.0145, 0.6216, 0.004915, 0.5734, 0.004915, 0.5734])
me_circle_002.use_remesh_preserve_volume = False
me_circle_002.use_remesh_preserve_attributes = False
me_circle_002.use_mirror_vertex_groups = False
me_circle_002.update()

# ---- objects
ob_circle = bpy.data.objects.new('Circle', me_circle_002)
ob_lamp = bpy.data.objects.new('Lamp', light_lamp)
ob_camera = bpy.data.objects.new('Camera', cam_camera)

# ---- transforms, parenting, visibility, modifiers, constraints
ob_circle.location = (0.01657, 1.481, 1.171)
ob_circle.lineart.crease_threshold = 0.0
ob_lamp.location = (4.076, 1.005, 5.904)
ob_lamp.rotation_euler = (0.6503, 0.05522, 1.866)
ob_lamp.lock_rotations_4d = False
ob_lamp.empty_display_type = 'ARROWS'
ob_lamp.color = (0.0, 0.0, 0.0, 0.0)
ob_lamp.lineart.crease_threshold = 0.0
ob_camera.location = (7.481, -6.508, 5.344)
ob_camera.rotation_euler = (1.109, 0.01082, 0.8149)
ob_camera.lock_rotations_4d = False
ob_camera.empty_display_type = 'ARROWS'
ob_camera.color = (0.0, 0.0, 0.0, 0.0)
ob_camera.display_type = 'WIRE'
ob_camera.lineart.crease_threshold = 0.0

# ---- collection membership
col_collection_1.objects.link(ob_circle)
col_collection_1.objects.link(ob_lamp)
col_collection_1.objects.link(ob_camera)

# ---- scene / render settings (as saved in the file)
scene.camera = ob_camera
scene.frame_start = 1; scene.frame_end = 250; scene.frame_set(1)
scene.render.engine = 'BLENDER_EEVEE_NEXT'
scene.render.resolution_percentage = 50
scene.render.dither_intensity = 0.0
scene.cycles.use_denoising = False
scene.cycles.samples = 10
scene.cycles.sampling_pattern = 'TABULATED_SOBOL'
scene.cycles.light_sampling_threshold = 0.0
scene.cycles.use_adaptive_sampling = False
scene.cycles.use_light_tree = False
scene.cycles.blur_glossy = 0.0
scene.cycles.pixel_filter_type = 'GAUSSIAN'
scene.cycles.sample_clamp_indirect = 0.0
scene.view_settings.view_transform = 'Standard'
bpy.context.view_layer.update()
